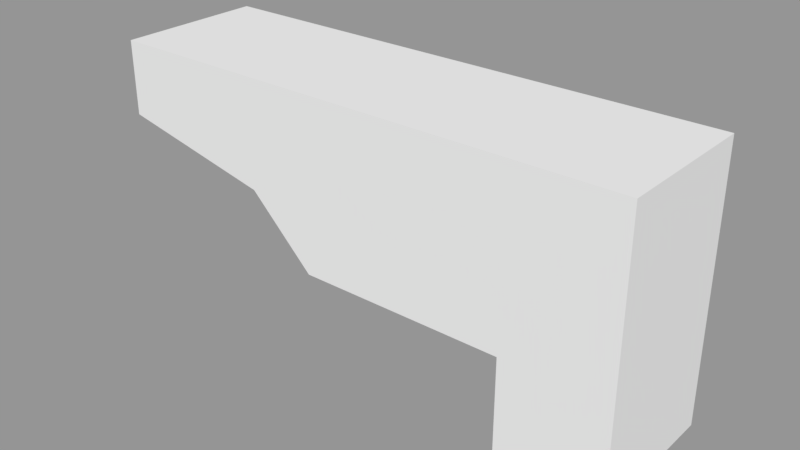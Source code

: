 # Source: engpass1.blend  (saved by Blender 2.79.0; exported with 4.5.12 LTS)
import bpy
from mathutils import Matrix  # noqa: F401  (used for matrix-valued properties, if any)

bpy.ops.wm.read_factory_settings(use_empty=True)
scene = bpy.context.scene
scene.name = 'Scene.001'

# ---- collections
col_collection_1_001 = bpy.data.collections.new('Collection 1.001'); scene.collection.children.link(col_collection_1_001)

# ---- meshes
me_plane_002 = bpy.data.meshes.new('Plane.002')
me_plane_002.from_pydata([(-2.442, -0.5805, -0.2766), (-2.953, -0.5805, 0.2244), (-4.189, -0.5805, 0.4871), (-4.189, -0.5805, 1.07), (-0.8322, -0.5805, -0.2766), (-0.8322, -0.5805, -1.07), (2.384e-07, -0.5805, -1.07), (2.384e-07, -0.5805, 1.07), (-2.442, 0.5805, -0.2766), (-2.953, 0.5805, 0.2244), (-4.189, 0.5805, 0.4871), (-4.189, 0.5805, 1.07), (-0.8322, 0.5805, -0.2766), (-0.8322, 0.5805, -1.07), (2.384e-07, 0.5805, -1.07), (2.384e-07, 0.5805, 1.07)], [], [(0, 4, 5, 6, 7, 3, 2, 1), (8, 9, 10, 11, 15, 14, 13, 12), (4, 0, 8, 12), (0, 1, 9, 8), (1, 2, 10, 9), (2, 3, 11, 10), (5, 4, 12, 13), (6, 5, 13, 14), (7, 6, 14, 15), (3, 7, 15, 11)])
me_plane_002.use_remesh_preserve_volume = False
me_plane_002.use_remesh_preserve_attributes = False
me_plane_002.use_mirror_vertex_groups = False
me_plane_002.update()

# ---- objects
ob_plane_002 = bpy.data.objects.new('Plane.002', me_plane_002)

# ---- transforms, parenting, visibility, modifiers, constraints
ob_plane_002.location = (0.0, 0.0, 0.0)
ob_plane_002.lineart.crease_threshold = 0.0

# ---- collection membership
col_collection_1_001.objects.link(ob_plane_002)

# ---- scene / render settings (as saved in the file)
scene.frame_start = 1; scene.frame_end = 250; scene.frame_set(1)
scene.render.engine = 'BLENDER_EEVEE_NEXT'
scene.render.image_settings.exr_codec = 'NONE'
scene.render.resolution_percentage = 50
scene.render.dither_intensity = 0.0
scene.render.simplify_subdivision_render = 0
scene.render.simplify_child_particles_render = 0.0
scene.cycles.use_denoising = False
scene.cycles.samples = 128
scene.cycles.sampling_pattern = 'TABULATED_SOBOL'
scene.cycles.use_adaptive_sampling = False
scene.cycles.use_light_tree = False
scene.cycles.blur_glossy = 0.0
scene.cycles.sample_clamp_indirect = 0.0
scene.view_settings.view_transform = 'Standard'
bpy.context.view_layer.update()

# ---- added for rendering (the .blend has no active camera and no usable light): camera, sun + grey world if the file has none
cam_auto = bpy.data.cameras.new('AutoCamera')
cam_auto.lens = 50.0
cam_auto.sensor_width = 36.0
cam_auto.clip_end = 1000.0
ob_auto_camera = bpy.data.objects.new('AutoCamera', cam_auto)
scene.collection.objects.link(ob_auto_camera)
ob_auto_camera.location = (2.3878, -5.3785, 3.58567)
ob_auto_camera.rotation_euler = (1.09748, -7.21219e-08, 0.694738)
scene.camera = ob_auto_camera
light_auto_sun = bpy.data.lights.new('AutoSun', 'SUN')
light_auto_sun.energy = 3.0
light_auto_sun.angle = 0.0523599
ob_auto_sun = bpy.data.objects.new('AutoSun', light_auto_sun)
scene.collection.objects.link(ob_auto_sun)
ob_auto_sun.rotation_euler = (0.872665, 0.174533, 0.523599)
if scene.world is None:
    world_auto = bpy.data.worlds.new('AutoWorld')
    world_auto.color = (0.3, 0.3, 0.3)
    scene.world = world_auto
bpy.context.view_layer.update()

